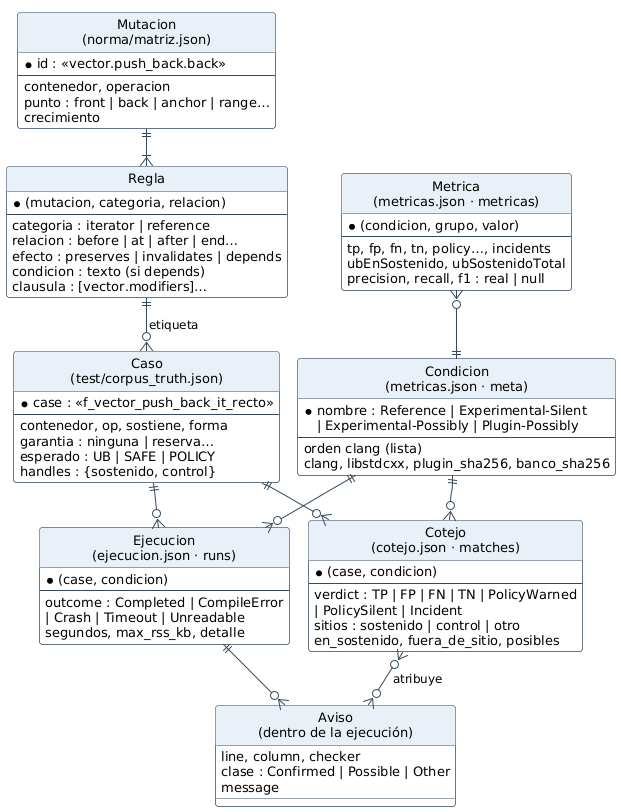

The diagram above was rendered by PlantUML. Its source (embedded in the PNG):
@startuml
!include _estilo.iuml
hide circle
skinparam linetype ortho

entity "Mutacion\n(norma/matriz.json)" as mut {
  * id : «vector.push_back.back»
  --
  contenedor, operacion
  punto : front | back | anchor | range…
  crecimiento
}
entity "Regla" as regla {
  * (mutacion, categoria, relacion)
  --
  categoria : iterator | reference
  relacion : before | at | after | end…
  efecto : preserves | invalidates | depends
  condicion : texto (si depends)
  clausula : [vector.modifiers]…
}
entity "Caso\n(test/corpus_truth.json)" as caso {
  * case : «f_vector_push_back_it_recto»
  --
  contenedor, op, sostiene, forma
  garantia : ninguna | reserva…
  esperado : UB | SAFE | POLICY
  handles : {sostenido, control}
}
entity "Condicion\n(metricas.json · meta)" as conf {
  * nombre : Reference | Experimental-Silent
    | Experimental-Possibly | Plugin-Possibly
  --
  orden clang (lista)
  clang, libstdcxx, plugin_sha256, banco_sha256
}
entity "Ejecucion\n(ejecucion.json · runs)" as eje {
  * (case, condicion)
  --
  outcome : Completed | CompileError
    | Crash | Timeout | Unreadable
  segundos, max_rss_kb, detalle
}
entity "Aviso\n(dentro de la ejecución)" as diag {
  line, column, checker
  clase : Confirmed | Possible | Other
  message
}
entity "Cotejo\n(cotejo.json · matches)" as cot {
  * (case, condicion)
  --
  verdict : TP | FP | FN | TN | PolicyWarned
    | PolicySilent | Incident
  sitios : sostenido | control | otro
  en_sostenido, fuera_de_sitio, posibles
}
entity "Metrica\n(metricas.json · metricas)" as met {
  * (condicion, grupo, valor)
  --
  tp, fp, fn, tn, policy…, incidents
  ubEnSostenido, ubSostenidoTotal
  precision, recall, f1 : real | null
}

mut ||--|{ regla
regla ||--o{ caso : etiqueta
caso ||--o{ eje
conf ||--o{ eje
eje ||--o{ diag
caso ||--o{ cot
conf ||--o{ cot
cot }o--o{ diag : atribuye
met }o--|| conf
@enduml